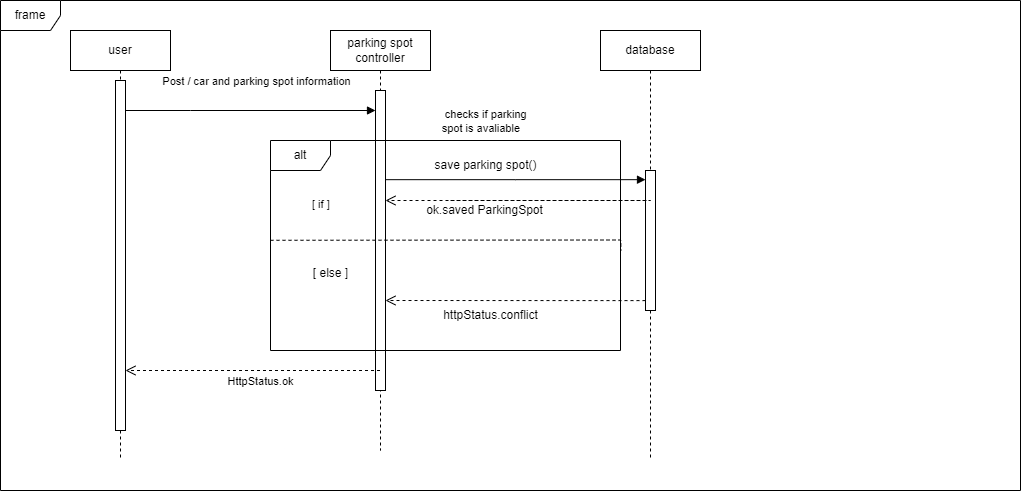

The diagram above was exported from draw.io. Its source (the exported page's mxGraphModel, read from the mxfile embedded in the PNG):
<mxGraphModel dx="977" dy="1548" grid="1" gridSize="10" guides="1" tooltips="1" connect="1" arrows="1" fold="1" page="1" pageScale="1" pageWidth="827" pageHeight="1169" math="0" shadow="0">
  <root>
    <mxCell id="0" />
    <mxCell id="1" parent="0" />
    <mxCell id="_w-r4enxWpPD2ZgWDWMf-4" value="frame" style="shape=umlFrame;whiteSpace=wrap;html=1;pointerEvents=0;" vertex="1" parent="1">
      <mxGeometry x="20" y="-590" width="1020" height="490" as="geometry" />
    </mxCell>
    <mxCell id="_w-r4enxWpPD2ZgWDWMf-5" value="parking spot controller" style="shape=umlLifeline;perimeter=lifelinePerimeter;whiteSpace=wrap;html=1;container=1;dropTarget=0;collapsible=0;recursiveResize=0;outlineConnect=0;portConstraint=eastwest;newEdgeStyle={&quot;edgeStyle&quot;:&quot;elbowEdgeStyle&quot;,&quot;elbow&quot;:&quot;vertical&quot;,&quot;curved&quot;:0,&quot;rounded&quot;:0};" vertex="1" parent="1">
      <mxGeometry x="350" y="-560" width="100" height="420" as="geometry" />
    </mxCell>
    <mxCell id="_w-r4enxWpPD2ZgWDWMf-13" value="" style="html=1;points=[];perimeter=orthogonalPerimeter;outlineConnect=0;targetShapes=umlLifeline;portConstraint=eastwest;newEdgeStyle={&quot;edgeStyle&quot;:&quot;elbowEdgeStyle&quot;,&quot;elbow&quot;:&quot;vertical&quot;,&quot;curved&quot;:0,&quot;rounded&quot;:0};" vertex="1" parent="_w-r4enxWpPD2ZgWDWMf-5">
      <mxGeometry x="45" y="60" width="10" height="300" as="geometry" />
    </mxCell>
    <mxCell id="_w-r4enxWpPD2ZgWDWMf-6" value="user" style="shape=umlLifeline;perimeter=lifelinePerimeter;whiteSpace=wrap;html=1;container=1;dropTarget=0;collapsible=0;recursiveResize=0;outlineConnect=0;portConstraint=eastwest;newEdgeStyle={&quot;edgeStyle&quot;:&quot;elbowEdgeStyle&quot;,&quot;elbow&quot;:&quot;vertical&quot;,&quot;curved&quot;:0,&quot;rounded&quot;:0};" vertex="1" parent="1">
      <mxGeometry x="90" y="-560" width="100" height="430" as="geometry" />
    </mxCell>
    <mxCell id="_w-r4enxWpPD2ZgWDWMf-11" value="" style="html=1;points=[];perimeter=orthogonalPerimeter;outlineConnect=0;targetShapes=umlLifeline;portConstraint=eastwest;newEdgeStyle={&quot;edgeStyle&quot;:&quot;elbowEdgeStyle&quot;,&quot;elbow&quot;:&quot;vertical&quot;,&quot;curved&quot;:0,&quot;rounded&quot;:0};" vertex="1" parent="_w-r4enxWpPD2ZgWDWMf-6">
      <mxGeometry x="45" y="50" width="10" height="350" as="geometry" />
    </mxCell>
    <mxCell id="_w-r4enxWpPD2ZgWDWMf-7" value="Post / car and parking spot information" style="html=1;verticalAlign=bottom;endArrow=block;edgeStyle=elbowEdgeStyle;elbow=vertical;curved=0;rounded=0;" edge="1" parent="1" source="_w-r4enxWpPD2ZgWDWMf-11" target="_w-r4enxWpPD2ZgWDWMf-13">
      <mxGeometry x="0.0501" y="20" width="80" relative="1" as="geometry">
        <mxPoint x="150" y="-480" as="sourcePoint" />
        <mxPoint x="329.5" y="-480" as="targetPoint" />
        <Array as="points">
          <mxPoint x="210" y="-480" />
        </Array>
        <mxPoint as="offset" />
      </mxGeometry>
    </mxCell>
    <mxCell id="_w-r4enxWpPD2ZgWDWMf-8" value="database" style="shape=umlLifeline;perimeter=lifelinePerimeter;whiteSpace=wrap;html=1;container=1;dropTarget=0;collapsible=0;recursiveResize=0;outlineConnect=0;portConstraint=eastwest;newEdgeStyle={&quot;edgeStyle&quot;:&quot;elbowEdgeStyle&quot;,&quot;elbow&quot;:&quot;vertical&quot;,&quot;curved&quot;:0,&quot;rounded&quot;:0};" vertex="1" parent="1">
      <mxGeometry x="620" y="-560" width="100" height="430" as="geometry" />
    </mxCell>
    <mxCell id="_w-r4enxWpPD2ZgWDWMf-84" value="" style="html=1;points=[];perimeter=orthogonalPerimeter;outlineConnect=0;targetShapes=umlLifeline;portConstraint=eastwest;newEdgeStyle={&quot;edgeStyle&quot;:&quot;elbowEdgeStyle&quot;,&quot;elbow&quot;:&quot;vertical&quot;,&quot;curved&quot;:0,&quot;rounded&quot;:0};" vertex="1" parent="_w-r4enxWpPD2ZgWDWMf-8">
      <mxGeometry x="45" y="140" width="10" height="140" as="geometry" />
    </mxCell>
    <mxCell id="_w-r4enxWpPD2ZgWDWMf-9" value="" style="html=1;verticalAlign=bottom;endArrow=block;edgeStyle=elbowEdgeStyle;elbow=vertical;curved=0;rounded=0;" edge="1" parent="1" source="_w-r4enxWpPD2ZgWDWMf-13">
      <mxGeometry x="-0.095" y="20" width="80" relative="1" as="geometry">
        <mxPoint x="410" y="-410" as="sourcePoint" />
        <mxPoint x="665" y="-410.83" as="targetPoint" />
        <Array as="points">
          <mxPoint x="535" y="-410.83" />
          <mxPoint x="435" y="-460.83" />
        </Array>
        <mxPoint as="offset" />
      </mxGeometry>
    </mxCell>
    <mxCell id="_w-r4enxWpPD2ZgWDWMf-15" value="HttpStatus.ok" style="html=1;verticalAlign=bottom;endArrow=open;dashed=1;endSize=8;edgeStyle=elbowEdgeStyle;elbow=vertical;curved=0;rounded=0;" edge="1" parent="1">
      <mxGeometry x="-0.0609" y="20" relative="1" as="geometry">
        <mxPoint x="399.5" y="-220" as="sourcePoint" />
        <mxPoint x="145" y="-220" as="targetPoint" />
        <Array as="points">
          <mxPoint x="150" y="-220" />
        </Array>
        <mxPoint as="offset" />
      </mxGeometry>
    </mxCell>
    <mxCell id="_w-r4enxWpPD2ZgWDWMf-17" value="alt" style="shape=umlFrame;whiteSpace=wrap;html=1;pointerEvents=0;" vertex="1" parent="1">
      <mxGeometry x="290" y="-450" width="350" height="210" as="geometry" />
    </mxCell>
    <mxCell id="_w-r4enxWpPD2ZgWDWMf-60" value="" style="endArrow=none;html=1;rounded=0;dashed=1;dashPattern=8 8;" edge="1" parent="1" source="_w-r4enxWpPD2ZgWDWMf-17">
      <mxGeometry relative="1" as="geometry">
        <mxPoint x="450" y="-319.995" as="sourcePoint" />
        <mxPoint x="640" y="-319.9" as="targetPoint" />
      </mxGeometry>
    </mxCell>
    <mxCell id="_w-r4enxWpPD2ZgWDWMf-62" value="" style="endArrow=none;html=1;rounded=0;exitX=-0.001;exitY=0.449;exitDx=0;exitDy=0;exitPerimeter=0;dashed=1;" edge="1" parent="1">
      <mxGeometry relative="1" as="geometry">
        <mxPoint x="289.9999999999999" y="-350.21000000000004" as="sourcePoint" />
        <mxPoint x="640.35" y="-339.5" as="targetPoint" />
        <Array as="points">
          <mxPoint x="640.35" y="-350.5" />
        </Array>
      </mxGeometry>
    </mxCell>
    <mxCell id="_w-r4enxWpPD2ZgWDWMf-68" value="httpStatus.conflict" style="text;html=1;align=center;verticalAlign=middle;resizable=0;points=[];autosize=1;strokeColor=none;fillColor=none;arcSize=12;" vertex="1" parent="1">
      <mxGeometry x="450" y="-290" width="120" height="30" as="geometry" />
    </mxCell>
    <mxCell id="_w-r4enxWpPD2ZgWDWMf-69" value="[ else ]" style="text;html=1;align=center;verticalAlign=middle;resizable=0;points=[];autosize=1;strokeColor=none;fillColor=none;" vertex="1" parent="1">
      <mxGeometry x="320" y="-332" width="60" height="30" as="geometry" />
    </mxCell>
    <mxCell id="_w-r4enxWpPD2ZgWDWMf-71" value="&lt;span style=&quot;color: rgb(0, 0, 0); font-family: Helvetica; font-size: 11px; font-style: normal; font-variant-ligatures: normal; font-variant-caps: normal; font-weight: 400; letter-spacing: normal; orphans: 2; text-align: center; text-indent: 0px; text-transform: none; widows: 2; word-spacing: 0px; -webkit-text-stroke-width: 0px; background-color: rgb(255, 255, 255); text-decoration-thickness: initial; text-decoration-style: initial; text-decoration-color: initial; float: none; display: inline !important;&quot;&gt;&amp;nbsp; &amp;nbsp; &amp;nbsp; &amp;nbsp; &amp;nbsp; &amp;nbsp; &amp;nbsp; checks if parking &lt;br&gt;&amp;nbsp; &amp;nbsp; &amp;nbsp; &amp;nbsp; &amp;nbsp; &amp;nbsp; &amp;nbsp;spot is avaliable&lt;/span&gt;" style="text;whiteSpace=wrap;html=1;" vertex="1" parent="1">
      <mxGeometry x="420" y="-490" width="180" height="40" as="geometry" />
    </mxCell>
    <mxCell id="_w-r4enxWpPD2ZgWDWMf-74" value="&lt;span style=&quot;color: rgb(0, 0, 0); font-family: Helvetica; font-size: 11px; font-style: normal; font-variant-ligatures: normal; font-variant-caps: normal; font-weight: 400; letter-spacing: normal; orphans: 2; text-align: center; text-indent: 0px; text-transform: none; widows: 2; word-spacing: 0px; -webkit-text-stroke-width: 0px; background-color: rgb(255, 255, 255); text-decoration-thickness: initial; text-decoration-style: initial; text-decoration-color: initial; float: none; display: inline !important;&quot;&gt;[ if ]&lt;span&gt;&amp;nbsp;&lt;/span&gt;&lt;/span&gt;" style="text;whiteSpace=wrap;html=1;" vertex="1" parent="1">
      <mxGeometry x="330" y="-400" width="50" height="40" as="geometry" />
    </mxCell>
    <mxCell id="_w-r4enxWpPD2ZgWDWMf-80" value="save parking spot()" style="text;html=1;align=center;verticalAlign=middle;resizable=0;points=[];autosize=1;strokeColor=none;fillColor=none;" vertex="1" parent="1">
      <mxGeometry x="440" y="-440" width="130" height="30" as="geometry" />
    </mxCell>
    <mxCell id="_w-r4enxWpPD2ZgWDWMf-81" value="ok.saved ParkingSpot" style="text;html=1;align=center;verticalAlign=middle;resizable=0;points=[];autosize=1;strokeColor=none;fillColor=none;" vertex="1" parent="1">
      <mxGeometry x="434" y="-395" width="140" height="30" as="geometry" />
    </mxCell>
    <mxCell id="_w-r4enxWpPD2ZgWDWMf-82" value="" style="html=1;verticalAlign=bottom;endArrow=open;dashed=1;endSize=8;edgeStyle=elbowEdgeStyle;elbow=vertical;curved=0;rounded=0;" edge="1" parent="1" target="_w-r4enxWpPD2ZgWDWMf-13">
      <mxGeometry x="0.5111" y="40" relative="1" as="geometry">
        <mxPoint x="470" y="-390" as="sourcePoint" />
        <mxPoint x="410" y="-390" as="targetPoint" />
        <Array as="points">
          <mxPoint x="670" y="-390" />
        </Array>
        <mxPoint as="offset" />
      </mxGeometry>
    </mxCell>
    <mxCell id="_w-r4enxWpPD2ZgWDWMf-86" value="" style="html=1;verticalAlign=bottom;endArrow=open;dashed=1;endSize=8;edgeStyle=elbowEdgeStyle;elbow=vertical;curved=0;rounded=0;exitX=1;exitY=0.81;exitDx=0;exitDy=0;exitPerimeter=0;shadow=0;" edge="1" parent="1" target="_w-r4enxWpPD2ZgWDWMf-13">
      <mxGeometry relative="1" as="geometry">
        <mxPoint x="665" y="-289.89999999999986" as="sourcePoint" />
        <mxPoint x="430" y="-290" as="targetPoint" />
        <Array as="points">
          <mxPoint x="695" y="-290" />
        </Array>
      </mxGeometry>
    </mxCell>
  </root>
</mxGraphModel>